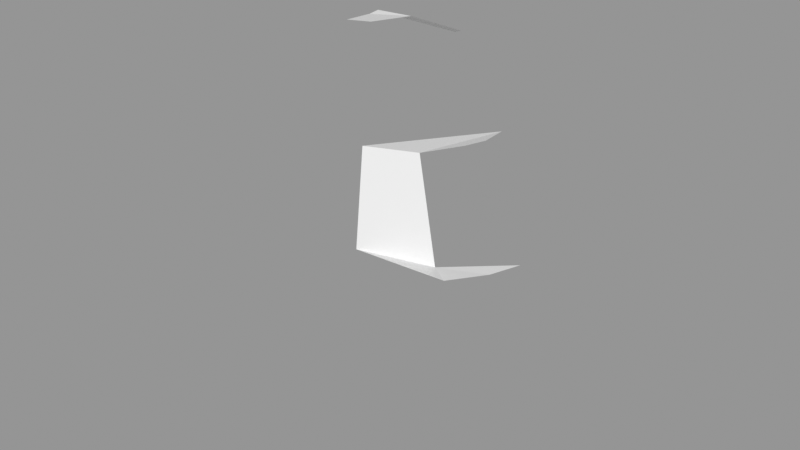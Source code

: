 # Source: Rock_Round_l_2C_03.blend  (saved by Blender 3.0.42; exported with 4.5.12 LTS)
import bpy
from mathutils import Matrix  # noqa: F401  (used for matrix-valued properties, if any)

bpy.ops.wm.read_factory_settings(use_empty=True)
scene = bpy.context.scene
scene.name = 'Scene'

# ---- images (referenced by path relative to the original .blend; pixels are not part of the script)
import os
ASSET_DIR = os.environ.get("B2B_ASSET_DIR", "")  # directory of the original .blend (textures are referenced by path, not embedded)
HERE = os.path.dirname(os.path.abspath(__file__))  # packed textures are extracted next to this script under _unpacked/

def load_image(name, relpath, width, height, colorspace="sRGB"):
    """Load a texture the original file referenced (path relative to the .blend, or extracted next to this script)."""
    p = next((c for c in (os.path.join(HERE, relpath), os.path.join(ASSET_DIR, relpath)) if relpath and os.path.exists(c)), "")
    if p:
        img = bpy.data.images.load(p, check_existing=True)
        img.name = name
    else:  # same state as the original file: an image datablock whose file is absent (Cycles renders it pink)
        img = bpy.data.images.new(name, width, height)
        img.source = "FILE"
        img.filepath = "//" + (relpath or name)
    img.colorspace_settings.name = colorspace
    return img
img_rocks_texture_atlas_1024x1024_png = load_image('Rocks_Texture_Atlas_1024x1024.png', 'Rocks_Texture_Atlas_1024x1024.png', 1024, 1024, 'sRGB')

# ---- materials (node trees are filled in below, after node groups)
mat_rocks_057 = bpy.data.materials.new('Rocks.057')
mat_rocks_057.use_transparent_shadow = False
mat_rocks_057.diffuse_color = (1.0, 1.0, 1.0, 1.0)
mat_rocks_057.roughness = 0.69
mat_rocks_057.specular_intensity = 0.0
mat_material_051 = bpy.data.materials.new('Material.051')
mat_material_051.use_transparent_shadow = False
mat_material_051.roughness = 0.5

# ---- material node trees
mat_rocks_057.use_nodes = True; mat_rocks_057.node_tree.nodes.clear()
_N = mat_rocks_057.node_tree.nodes; _L = mat_rocks_057.node_tree.links
n0 = _N.new('ShaderNodeBsdfPrincipled'); n0.name = 'Principled BSDF'; n0.location = (10, 300)
n0.distribution = 'GGX'
n0.subsurface_method = 'RANDOM_WALK_SKIN'
n0.inputs[2].default_value = 0.69
n0.inputs[3].default_value = 1.45
n0.inputs[4].default_value = 0.0
n0.inputs[13].default_value = 0.0
n1 = _N.new('ShaderNodeOutputMaterial'); n1.name = 'Material Output'; n1.location = (300, 300)
n2 = _N.new('ShaderNodeNormalMap'); n2.name = 'Normal Map'; n2.location = (-300, -300)
n2.label = 'Normal/Map'
n3 = _N.new('ShaderNodeTexImage'); n3.name = 'Image Texture'; n3.location = (-300, 600)
n3.image = img_rocks_texture_atlas_1024x1024_png
_L.new(n0.outputs[0], n1.inputs[0])
_L.new(n2.outputs[0], n0.inputs[5])
_L.new(n3.outputs[0], n0.inputs[0])
n1.is_active_output = True
mat_material_051.use_nodes = True; mat_material_051.node_tree.nodes.clear()
_N = mat_material_051.node_tree.nodes; _L = mat_material_051.node_tree.links
n0 = _N.new('ShaderNodeBsdfPrincipled'); n0.name = 'Principled BSDF'; n0.location = (10, 300)
n0.distribution = 'GGX'
n0.subsurface_method = 'RANDOM_WALK_SKIN'
n0.inputs[3].default_value = 1.45
n0.inputs[27].default_value = (0.0, 0.0, 0.0, 1.0)
n0.inputs[28].default_value = 1.0
n1 = _N.new('ShaderNodeOutputMaterial'); n1.name = 'Material Output'; n1.location = (300, 300)
n2 = _N.new('ShaderNodeNormalMap'); n2.name = 'Normal Map'; n2.location = (-300, -300)
n2.label = 'Normal/Map'
n2.inputs[0].default_value = 0.0
_L.new(n0.outputs[0], n1.inputs[0])
_L.new(n2.outputs[0], n0.inputs[5])
n1.is_active_output = True

# ---- meshes
me_rock_round_l_2c_03_002 = bpy.data.meshes.new('Rock_Round_l_2C_03.002')
me_rock_round_l_2c_03_002.from_pydata([(1.164, -0.3, 0.9907), (1.126, -0.3, 0.2336), (0.6889, -0.5256, -0.3365), (-0.01877, -0.5256, -0.868), (-0.8755, -0.4379, -0.6461), (-1.236, -0.4379, 0.162), (-0.8629, -0.5256, 0.7739), (0.5574, -0.3, 1.228), (-0.09692, -0.5256, 0.6918), (1.118, 0.3624, 0.9492), (1.084, 0.3624, 0.2654), (0.6055, 0.2267, -0.2432), (-0.01877, 0.1826, -0.868), (-0.8755, 0.1826, -0.6461), (-1.236, 0.1285, 0.162), (-0.8629, 0.22, 0.7739), (0.57, 0.3624, 1.164), (-0.02099, 0.2748, 0.6792), (1.042, 0.4671, 0.9152), (1.013, 0.4671, 0.3248), (0.5696, 0.4671, 1.1), (0.05312, 0.4889, 0.6678), (0.9081, 0.8324, 0.3006), (0.7185, 0.625, -0.3119), (-0.01228, 0.5113, -0.9046), (-0.8471, 0.4814, -0.6163), (-1.214, 0.4055, 0.09443), (-0.8443, 0.4536, 0.7527), (0.8428, 0.8324, 0.4864), (0.4233, 0.8324, 0.7055), (0.03544, 0.7632, 0.6275), (0.559, 0.8985, -0.2183), (-0.05615, 0.8489, -0.7455), (-0.7558, 0.8091, -0.5229), (-1.15, 0.6191, 0.1518), (-0.8082, 0.7028, 0.7114), (-0.4108, 1.877, -0.01703), (-0.3371, 1.92, 0.2578), (0.926, -0.3, 1.203), (0.9093, 0.3624, 1.15), (0.5372, 0.7978, 0.5573), (0.8715, 0.4671, 1.101), (0.6985, 0.8324, 0.6892), (0.3136, 1.354, 0.4184), (0.4124, 1.308, -0.2003), (-0.04331, 1.316, 0.4743), (-0.0999, 1.241, -0.648), (-0.5606, 1.238, -0.3259), (-0.5998, 1.202, -0.001084), (-0.4704, 1.268, 0.4784), (-0.4034, 1.887, -0.08073), (-0.1248, 1.721, -0.4539), (-0.4103, 1.824, -0.2179), (0.5128, 1.374, 0.09699), (0.6278, 1.258, 0.2058), (0.48, 1.382, 0.2398), (-0.1627, 1.941, 0.2561), (-0.1281, 1.909, 0.2681), (0.275, 1.621, -0.172), (0.06719, 1.815, -0.255), (-0.09898, 1.924, -0.009738)], [], [(8, 15, 6), (40, 29, 42), (10, 23, 19), (33, 48, 47), (21, 29, 30), (19, 28, 18), (44, 43, 53), (58, 59, 60), (28, 40, 42), (58, 45, 44), (55, 54, 53), (54, 55, 43), (1, 2, 11, 10), (43, 45, 30, 40), (4, 5, 14, 13), (27, 26, 14, 15), (14, 5, 6, 15), (16, 7, 38, 39), (19, 18, 9, 10), (25, 24, 12, 13), (39, 38, 0, 9), (17, 21, 27), (40, 30, 29), (49, 35, 30, 45), (17, 27, 15, 8), (47, 46, 32, 33), (20, 21, 17, 16), (41, 20, 16, 39), (9, 0, 1, 10), (36, 37, 56, 60), (32, 24, 25, 33), (35, 27, 21, 30), (18, 41, 39, 9), (10, 11, 23), (33, 34, 48), (42, 41, 18, 28), (42, 29, 20, 41), (21, 20, 29), (26, 25, 13, 14), (57, 45, 58, 60), (58, 44, 46, 51), (19, 22, 28), (55, 53, 43), (44, 45, 43), (47, 52, 51, 46), (50, 36, 60), (49, 37, 36, 48), (60, 56, 57), (34, 26, 27, 35), (22, 54, 43, 40), (52, 60, 59, 51), (52, 47, 48, 36), (2, 3, 12, 11), (28, 22, 40), (34, 33, 25, 26), (48, 34, 35, 49), (45, 57, 37, 49), (57, 56, 37), (17, 8, 7, 16), (50, 60, 52), (44, 31, 32, 46), (24, 23, 11, 12), (50, 52, 36), (32, 31, 23, 24), (59, 58, 51), (44, 53, 54, 31), (54, 22, 31), (22, 19, 23, 31), (3, 4, 13, 12), (1, 0, 38, 7), (2, 1, 7, 8), (3, 2, 8, 6), (4, 3, 6, 5)])
me_rock_round_l_2c_03_002.polygons.foreach_set('use_smooth', [True] * 73)
me_rock_round_l_2c_03_002.polygons.foreach_set('material_index', [0, 1, 0, 0, 0, 0, 1, 0, 1, 0, 0, 0, 0, 1, 0, 0, 0, 0, 0, 0, 0, 0, 1, 0, 0, 0, 0, 0, 0, 1, 0, 0, 0, 0, 0, 0, 0, 0, 0, 0, 0, 0, 1, 1, 0, 1, 0, 0, 0, 0, 1, 0, 0, 1, 0, 0, 0, 0, 0, 1, 0, 0, 1, 0, 0, 0, 0, 0, 0, 0, 0, 0, 0])
_k = set([(0, 1), (0, 9), (0, 38), (1, 2), (1, 7), (1, 10), (2, 3), (2, 8), (2, 11), (3, 4), (3, 6), (3, 12), (4, 5), (4, 13), (5, 6), (5, 14), (6, 8), (6, 15), (7, 8), (7, 16), (7, 38), (8, 15), (8, 17), (9, 10), (9, 18), (9, 39), (10, 11), (10, 19), (10, 23), (11, 12), (11, 23), (12, 13), (12, 24), (13, 14), (13, 25), (14, 15), (14, 26), (15, 27), (16, 17), (16, 20), (16, 39), (17, 21), (17, 27), (18, 19), (18, 28), (18, 41), (19, 22), (19, 23), (19, 28), (20, 21), (20, 29), (20, 41), (21, 27), (21, 29), (21, 30), (22, 28), (22, 31), (22, 40), (22, 54), (23, 24), (23, 31), (24, 25), (24, 32), (25, 26), (25, 33), (26, 27), (26, 34), (27, 35), (28, 40), (28, 42), (29, 30), (29, 40), (29, 42), (30, 35), (30, 40), (30, 45), (31, 32), (31, 44), (31, 54), (32, 33), (32, 46), (33, 34), (33, 47), (33, 48), (34, 35), (34, 48), (35, 49), (36, 37), (36, 48), (36, 50), (36, 60), (37, 49), (37, 56), (38, 39), (39, 41), (40, 42), (40, 43), (41, 42), (43, 44), (43, 45), (43, 54), (43, 55), (44, 45), (44, 46), (44, 53), (44, 58), (45, 49), (45, 57), (45, 58), (46, 47), (46, 51), (47, 48), (47, 52), (48, 49), (50, 52), (50, 60), (51, 52), (51, 59), (53, 54), (53, 55), (54, 55), (56, 57), (56, 60), (57, 60), (58, 59), (58, 60), (59, 60)])
me_rock_round_l_2c_03_002.attributes.new('sharp_edge', 'BOOLEAN', 'EDGE').data.foreach_set('value', [ (min(e.vertices), max(e.vertices)) in _k for e in me_rock_round_l_2c_03_002.edges])
_uv = me_rock_round_l_2c_03_002.uv_layers.new(name='UVMap')
_uv.uv.foreach_set('vector', [0.04562, 0.8945, 0.04603, 0.9088, 0.03814, 0.9028, 0.9322, 0.1837, 0.9301, 0.1823, 0.9336, 0.1813, 0.04162, 0.9576, 0.04396, 0.9483, 0.04348, 0.9578, 0.04558, 0.927, 0.054, 0.9235, 0.0524, 0.928, 0.05765, 0.9708, 0.05461, 0.9641, 0.05952, 0.9672, 0.04348, 0.9578, 0.04965, 0.9588, 0.045, 0.9649, 0.9365, 0.1894, 0.9288, 0.1858, 0.9339, 0.186, 0.05821, 0.9427, 0.0607, 0.9394, 0.06515, 0.9408, 0.9364, 0.1832, 0.9322, 0.1837, 0.9336, 0.1813, 0.05821, 0.9427, 0.06315, 0.9528, 0.05392, 0.9451, 0.05718, 0.9509, 0.05452, 0.9516, 0.0559, 0.9493, 0.05452, 0.9516, 0.05718, 0.9509, 0.05982, 0.9533, 0.03227, 0.96, 0.02728, 0.9496, 0.03819, 0.9486, 0.04162, 0.9576, 0.05982, 0.9533, 0.06443, 0.9557, 0.06057, 0.9631, 0.054, 0.9599, 0.02953, 0.9238, 0.03383, 0.9121, 0.04032, 0.9153, 0.0378, 0.9256, 0.04821, 0.9106, 0.043, 0.9174, 0.04032, 0.9153, 0.04603, 0.9088, 0.04032, 0.9153, 0.03383, 0.9121, 0.03814, 0.9028, 0.04603, 0.9088, 0.04859, 0.9701, 0.04427, 0.9771, 0.04004, 0.974, 0.04554, 0.968, 0.04348, 0.9578, 0.045, 0.9649, 0.04364, 0.9655, 0.04162, 0.9576, 0.04138, 0.9263, 0.04105, 0.9368, 0.03686, 0.9368, 0.0378, 0.9256, 0.04554, 0.968, 0.04004, 0.974, 0.03692, 0.9706, 0.04364, 0.9655, 0.05475, 0.9019, 0.05745, 0.9035, 0.04821, 0.9106, 0.9322, 0.1837, 0.9255, 0.1852, 0.9301, 0.1823, 0.05805, 0.9175, 0.05054, 0.9126, 0.05975, 0.9067, 0.06368, 0.9144, 0.05475, 0.9019, 0.04821, 0.9106, 0.04603, 0.9088, 0.04562, 0.8945, 0.0524, 0.928, 0.05128, 0.9359, 0.04588, 0.9365, 0.04558, 0.927, 0.04937, 0.9689, 0.05765, 0.9708, 0.05743, 0.9739, 0.04859, 0.9701, 0.04656, 0.9672, 0.04937, 0.9689, 0.04859, 0.9701, 0.04554, 0.968, 0.04364, 0.9655, 0.03692, 0.9706, 0.03227, 0.96, 0.04162, 0.9576, 0.9293, 0.1813, 0.9255, 0.1803, 0.9255, 0.1779, 0.9291, 0.177, 0.04588, 0.9365, 0.04105, 0.9368, 0.04138, 0.9263, 0.04558, 0.927, 0.05054, 0.9126, 0.04821, 0.9106, 0.05745, 0.9035, 0.05975, 0.9067, 0.045, 0.9649, 0.04656, 0.9672, 0.04554, 0.968, 0.04364, 0.9655, 0.04162, 0.9576, 0.03819, 0.9486, 0.04396, 0.9483, 0.04558, 0.927, 0.04552, 0.9179, 0.054, 0.9235, 0.05133, 0.9619, 0.04656, 0.9672, 0.045, 0.9649, 0.04965, 0.9588, 0.05133, 0.9619, 0.05461, 0.9641, 0.04937, 0.9689, 0.04656, 0.9672, 0.05765, 0.9708, 0.04937, 0.9689, 0.05461, 0.9641, 0.043, 0.9174, 0.04138, 0.9263, 0.0378, 0.9256, 0.04032, 0.9153, 0.06758, 0.9443, 0.06315, 0.9528, 0.05821, 0.9427, 0.06515, 0.9408, 0.05821, 0.9427, 0.05392, 0.9451, 0.05128, 0.9359, 0.05864, 0.9356, 0.04348, 0.9578, 0.04869, 0.9561, 0.04965, 0.9588, 0.9321, 0.1853, 0.9339, 0.186, 0.9288, 0.1858, 0.9365, 0.1894, 0.9255, 0.1894, 0.9288, 0.1858, 0.0524, 0.928, 0.06115, 0.9305, 0.05864, 0.9356, 0.05128, 0.9359, 0.9301, 0.1811, 0.9293, 0.1813, 0.9291, 0.177, 0.05805, 0.9175, 0.06562, 0.9248, 0.06308, 0.9282, 0.054, 0.9235, 0.06515, 0.9408, 0.06808, 0.9437, 0.06758, 0.9443, 0.04552, 0.9179, 0.043, 0.9174, 0.04821, 0.9106, 0.05054, 0.9126, 0.04869, 0.9561, 0.05452, 0.9516, 0.05982, 0.9533, 0.054, 0.9599, 0.9321, 0.1813, 0.9291, 0.177, 0.9327, 0.1749, 0.9357, 0.1775, 0.06115, 0.9305, 0.0524, 0.928, 0.054, 0.9235, 0.06308, 0.9282, 0.02728, 0.9496, 0.02708, 0.9365, 0.03686, 0.9368, 0.03819, 0.9486, 0.9364, 0.1832, 0.9381, 0.1852, 0.9322, 0.1837, 0.04552, 0.9179, 0.04558, 0.927, 0.04138, 0.9263, 0.043, 0.9174, 0.054, 0.9235, 0.04552, 0.9179, 0.05054, 0.9126, 0.05805, 0.9175, 0.06368, 0.9144, 0.06808, 0.9229, 0.06562, 0.9248, 0.05805, 0.9175, 0.06808, 0.9229, 0.06795, 0.9236, 0.06562, 0.9248, 0.05743, 0.9739, 0.05388, 0.9844, 0.04427, 0.9771, 0.04859, 0.9701, 0.9301, 0.1811, 0.9291, 0.177, 0.9321, 0.1813, 0.05392, 0.9451, 0.04813, 0.9472, 0.04588, 0.9365, 0.05128, 0.9359, 0.04105, 0.9368, 0.04396, 0.9483, 0.03819, 0.9486, 0.03686, 0.9368, 0.06283, 0.9291, 0.06115, 0.9305, 0.06308, 0.9282, 0.04588, 0.9365, 0.04813, 0.9472, 0.04396, 0.9483, 0.04105, 0.9368, 0.0607, 0.9394, 0.05821, 0.9427, 0.05864, 0.9356, 0.05392, 0.9451, 0.0559, 0.9493, 0.05452, 0.9516, 0.04813, 0.9472, 0.05452, 0.9516, 0.04869, 0.9561, 0.04813, 0.9472, 0.04869, 0.9561, 0.04348, 0.9578, 0.04396, 0.9483, 0.04813, 0.9472, 0.02708, 0.9365, 0.02953, 0.9238, 0.0378, 0.9256, 0.03686, 0.9368, 0.09912, 0.9039, 0.1027, 0.9134, 0.1005, 0.9171, 0.09593, 0.919, 0.09069, 0.8983, 0.09912, 0.9039, 0.09593, 0.919, 0.08495, 0.9147, 0.07943, 0.8945, 0.09069, 0.8983, 0.08495, 0.9147, 0.07551, 0.919, 0.06933, 0.9009, 0.07943, 0.8945, 0.07551, 0.919, 0.0681, 0.9127])
me_rock_round_l_2c_03_002.materials.append(mat_rocks_057)
me_rock_round_l_2c_03_002.materials.append(mat_material_051)
me_rock_round_l_2c_03_002.use_remesh_fix_poles = True
me_rock_round_l_2c_03_002.use_remesh_preserve_attributes = False
me_rock_round_l_2c_03_002.update()
me_rock_round_l_2c_03_002.normals_split_custom_set([tuple(v) for v in zip(*[iter([0.1065, 0.0, 0.9943, 0.1065, 0.0, 0.9943, 0.1065, 0.0, 0.9943, -0.01404, 0.9713, -0.2375, -0.01404, 0.9713, -0.2375, -0.01404, 0.9713, -0.2375, 0.7575, 0.6225, -0.1966, 0.7575, 0.6225, -0.1966, 0.7575, 0.6225, -0.1966, -0.8979, 0.4361, -0.06015, -0.8979, 0.4361, -0.06015, -0.8979, 0.4361, -0.06015, -0.2174, 0.1283, 0.9676, -0.2174, 0.1283, 0.9676, -0.2174, 0.1283, 0.9676, 0.8976, 0.4387, -0.04401, 0.8976, 0.4387, -0.04401, 0.8976, 0.4387, -0.04401, -0.2833, 0.952, -0.1158, -0.2833, 0.952, -0.1158, -0.2833, 0.952, -0.1158, 0.6537, 0.7487, 0.1102, 0.6537, 0.7487, 0.1102, 0.6537, 0.7487, 0.1102, -0.1337, 0.9864, -0.09513, -0.1337, 0.9864, -0.09513, -0.1337, 0.9864, -0.09513, 0.7923, 0.2993, 0.5316, 0.7923, 0.2993, 0.5316, 0.7923, 0.2993, 0.5316, 0.6537, 0.7486, 0.1102, 0.6537, 0.7486, 0.1102, 0.6537, 0.7486, 0.1102, 0.5818, 0.5223, 0.6235, 0.5818, 0.5223, 0.6235, 0.5818, 0.5223, 0.6235, 0.7354, 0.1242, -0.6662, 0.7354, 0.1242, -0.6662, 0.7354, 0.1242, -0.6662, 0.7354, 0.1242, -0.6662, 0.116, 0.2824, 0.9523, 0.116, 0.2824, 0.9523, 0.116, 0.2824, 0.9523, 0.116, 0.2824, 0.9523, -0.9132, 0.0, -0.4076, -0.9132, 0.0, -0.4076, -0.9132, 0.0, -0.4076, -0.9132, 0.0, -0.4076, -0.8602, 0.1535, 0.4863, -0.8602, 0.1535, 0.4863, -0.8602, 0.1535, 0.4863, -0.8602, 0.1535, 0.4863, -0.8537, 0.0, 0.5208, -0.8537, 0.0, 0.5208, -0.8537, 0.0, 0.5208, -0.8537, 0.0, 0.5208, 0.05525, 0.08837, 0.9946, 0.05525, 0.08837, 0.9946, 0.05525, 0.08837, 0.9946, 0.05525, 0.08837, 0.9946, 0.8177, 0.5742, -0.0401, 0.8177, 0.5742, -0.0401, 0.8177, 0.5742, -0.0401, 0.8177, 0.5742, -0.0401, -0.2888, 0.005698, -0.9574, -0.2888, 0.005698, -0.9574, -0.2888, 0.005698, -0.9574, -0.2888, 0.005698, -0.9574, 0.6766, 0.08423, 0.7316, 0.6766, 0.08423, 0.7316, 0.6766, 0.08423, 0.7316, 0.6766, 0.08423, 0.7316, 0.09329, 0.02085, 0.9954, 0.09329, 0.02085, 0.9954, 0.09329, 0.02085, 0.9954, -0.1077, 0.9466, -0.3038, -0.1077, 0.9466, -0.3038, -0.1077, 0.9466, -0.3038, 0.03852, 0.3181, 0.9473, 0.03852, 0.3181, 0.9473, 0.03852, 0.3181, 0.9473, 0.03852, 0.3181, 0.9473, 0.1103, 0.02245, 0.9936, 0.1103, 0.02245, 0.9936, 0.1103, 0.02245, 0.9936, 0.1103, 0.02245, 0.9936, -0.4055, 0.3738, -0.8342, -0.4055, 0.3738, -0.8342, -0.4055, 0.3738, -0.8342, -0.4055, 0.3738, -0.8342, -0.6168, 0.3121, 0.7226, -0.6168, 0.3121, 0.7226, -0.6168, 0.3121, 0.7226, -0.6168, 0.3121, 0.7226, 0.01812, 0.4739, 0.8804, 0.01812, 0.4739, 0.8804, 0.01812, 0.4739, 0.8804, 0.01812, 0.4739, 0.8804, 0.9966, 0.06619, -0.04887, 0.9966, 0.06619, -0.04887, 0.9966, 0.06619, -0.04887, 0.9966, 0.06619, -0.04887, -0.1373, 0.9849, -0.1058, -0.1373, 0.9849, -0.1058, -0.1373, 0.9849, -0.1058, -0.1373, 0.9849, -0.1058, -0.3097, 0.3566, -0.8815, -0.3097, 0.3566, -0.8815, -0.3097, 0.3566, -0.8815, -0.3097, 0.3566, -0.8815, 0.0872, 0.1504, 0.9848, 0.0872, 0.1504, 0.9848, 0.0872, 0.1504, 0.9848, 0.0872, 0.1504, 0.9848, 0.5952, 0.5517, 0.5843, 0.5952, 0.5517, 0.5843, 0.5952, 0.5517, 0.5843, 0.5952, 0.5517, 0.5843, 0.7321, -0.312, -0.6055, 0.7321, -0.312, -0.6055, 0.7321, -0.312, -0.6055, -0.7361, 0.6278, -0.2529, -0.7361, 0.6278, -0.2529, -0.7361, 0.6278, -0.2529, 0.5171, 0.7462, 0.4194, 0.5171, 0.7462, 0.4194, 0.5171, 0.7462, 0.4194, 0.5171, 0.7462, 0.4194, 0.01798, 0.7446, 0.6673, 0.01798, 0.7446, 0.6673, 0.01798, 0.7446, 0.6673, 0.01798, 0.7446, 0.6673, -0.5401, 0.5085, 0.6707, -0.5401, 0.5085, 0.6707, -0.5401, 0.5085, 0.6707, -0.9024, 0.05131, -0.4279, -0.9024, 0.05131, -0.4279, -0.9024, 0.05131, -0.4279, -0.9024, 0.05131, -0.4279, 0.7883, 0.4258, 0.4441, 0.7883, 0.4258, 0.4441, 0.7883, 0.4258, 0.4441, 0.7883, 0.4258, 0.4441, 0.5976, 0.3279, -0.7317, 0.5974, 0.3274, -0.732, 0.5974, 0.3274, -0.732, 0.5975, 0.3276, -0.7319, 0.9051, 0.2821, 0.318, 0.9051, 0.2821, 0.318, 0.9051, 0.2821, 0.318, -0.2833, 0.952, -0.1158, -0.2833, 0.952, -0.1158, -0.2833, 0.952, -0.1158, -0.119, 0.9886, -0.0923, -0.119, 0.9886, -0.0923, -0.119, 0.9886, -0.0923, -0.5489, 0.2872, -0.785, -0.5489, 0.2872, -0.785, -0.5489, 0.2872, -0.785, -0.5489, 0.2872, -0.785, -0.1521, 0.9791, 0.1348, -0.1521, 0.9791, 0.1348, -0.1521, 0.9791, 0.1348, -0.9396, 0.2667, 0.2144, -0.9396, 0.2667, 0.2144, -0.9396, 0.2667, 0.2144, -0.9396, 0.2667, 0.2144, 0.6537, 0.7486, 0.1102, 0.6537, 0.7486, 0.1102, 0.6537, 0.7486, 0.1102, -0.8589, 0.1698, 0.4831, -0.8589, 0.1698, 0.4831, -0.8589, 0.1698, 0.4831, -0.8589, 0.1698, 0.4831, 0.533, 0.445, 0.7196, 0.533, 0.445, 0.7196, 0.533, 0.445, 0.7196, 0.533, 0.445, 0.7196, -0.01541, 0.9098, -0.4149, -0.01541, 0.9098, -0.4149, -0.01541, 0.9098, -0.4149, -0.01541, 0.9098, -0.4149, -0.9624, 0.2614, -0.07369, -0.9609, 0.2646, -0.08111, -0.9609, 0.2646, -0.08111, -0.9626, 0.2611, -0.07295, 0.6516, 0.0853, -0.7538, 0.6516, 0.0853, -0.7538, 0.6516, 0.0853, -0.7538, 0.6516, 0.0853, -0.7538, -0.1222, 0.9916, -0.04293, -0.1222, 0.9916, -0.04293, -0.1222, 0.9916, -0.04293, -0.8468, 0.3541, -0.397, -0.8468, 0.3541, -0.397, -0.8468, 0.3541, -0.397, -0.8468, 0.3541, -0.397, -0.7285, 0.6426, 0.2374, -0.7285, 0.6426, 0.2374, -0.7285, 0.6426, 0.2374, -0.7285, 0.6426, 0.2374, -0.02805, 0.3254, 0.9452, -0.0289, 0.325, 0.9453, -0.02889, 0.325, 0.9453, -0.02805, 0.3254, 0.9452, -0.0289, 0.325, 0.9453, -0.0295, 0.3247, 0.9453, -0.02889, 0.325, 0.9453, -0.6437, 0.07908, 0.7612, -0.6437, 0.07908, 0.7612, -0.6437, 0.07908, 0.7612, -0.6437, 0.07908, 0.7612, -0.01541, 0.9098, -0.4149, -0.01541, 0.9098, -0.4149, -0.01541, 0.9098, -0.4149, 0.6176, 0.2538, -0.7444, 0.6176, 0.2538, -0.7444, 0.6176, 0.2538, -0.7444, 0.6176, 0.2538, -0.7444, 0.6666, -0.213, -0.7143, 0.6666, -0.213, -0.7143, 0.6666, -0.213, -0.7143, 0.6666, -0.213, -0.7143, -0.9629, 0.2602, -0.07098, -0.9624, 0.2614, -0.07369, -0.9626, 0.2611, -0.07295, 0.5308, 0.4685, -0.7062, 0.5308, 0.4685, -0.7062, 0.5308, 0.4685, -0.7062, 0.5308, 0.4685, -0.7062, 0.5976, 0.328, -0.7316, 0.5976, 0.3279, -0.7317, 0.5975, 0.3276, -0.7319, 0.8448, 0.3502, -0.4046, 0.8448, 0.3502, -0.4046, 0.8448, 0.3502, -0.4046, 0.8448, 0.3502, -0.4046, 0.7805, 0.4089, -0.4729, 0.7805, 0.4089, -0.4729, 0.7805, 0.4089, -0.4729, 0.8349, 0.3885, -0.39, 0.8349, 0.3885, -0.39, 0.8349, 0.3885, -0.39, 0.8349, 0.3885, -0.39, -0.2507, 0.0, -0.9681, -0.2507, 0.0, -0.9681, -0.2507, 0.0, -0.9681, -0.2507, 0.0, -0.9681, 0.0, -1.0, 0.0, 0.0, -1.0, 0.0, 0.0, -1.0, 0.0, 0.0, -1.0, 0.0, 0.236, -0.9588, 0.1581, 0.236, -0.9588, 0.1581, 0.236, -0.9588, 0.1581, 0.236, -0.9588, 0.1581, 0.0, -1.0, 2.554e-08, 0.0, -1.0, 2.554e-08, 0.0, -1.0, 2.554e-08, 0.0, -1.0, 2.554e-08, -0.1222, -0.9907, -0.0601, -0.1222, -0.9907, -0.0601, -0.1222, -0.9907, -0.0601, -0.1222, -0.9907, -0.0601])] * 3)])

# ---- objects
ob_rock_round_l_2c_03 = bpy.data.objects.new('Rock_Round_l_2C_03', me_rock_round_l_2c_03_002)

# ---- transforms, parenting, visibility, modifiers, constraints
ob_rock_round_l_2c_03.location = (0.0, 0.0, 0.0)
ob_rock_round_l_2c_03.rotation_euler = (1.571, -0.0, 0.0)
ob_rock_round_l_2c_03.scale = (0.25, 0.25, 0.25)
ob_rock_round_l_2c_03.color = (0.8, 0.8, 0.8, 1.0)

# ---- collection membership
scene.collection.objects.link(ob_rock_round_l_2c_03)

# ---- scene / render settings (as saved in the file)
scene.frame_start = 1; scene.frame_end = 250; scene.frame_set(1)
scene.render.engine = 'BLENDER_EEVEE_NEXT'
scene.cycles.sampling_pattern = 'TABULATED_SOBOL'
scene.cycles.use_light_tree = False
scene.view_settings.view_transform = 'Standard'
bpy.context.view_layer.update()

# ---- added for rendering (the .blend has no active camera and no usable light): camera, sun + grey world if the file has none
cam_auto = bpy.data.cameras.new('AutoCamera')
cam_auto.lens = 50.0
cam_auto.sensor_width = 36.0
cam_auto.clip_end = 1000.0
ob_auto_camera = bpy.data.objects.new('AutoCamera', cam_auto)
scene.collection.objects.link(ob_auto_camera)
ob_auto_camera.location = (0.927345, -1.16415, 0.926017)
ob_auto_camera.rotation_euler = (1.09748, -7.21219e-08, 0.694738)
scene.camera = ob_auto_camera
light_auto_sun = bpy.data.lights.new('AutoSun', 'SUN')
light_auto_sun.energy = 3.0
light_auto_sun.angle = 0.0523599
ob_auto_sun = bpy.data.objects.new('AutoSun', light_auto_sun)
scene.collection.objects.link(ob_auto_sun)
ob_auto_sun.rotation_euler = (0.872665, 0.174533, 0.523599)
if scene.world is None:
    world_auto = bpy.data.worlds.new('AutoWorld')
    world_auto.color = (0.3, 0.3, 0.3)
    scene.world = world_auto
bpy.context.view_layer.update()
